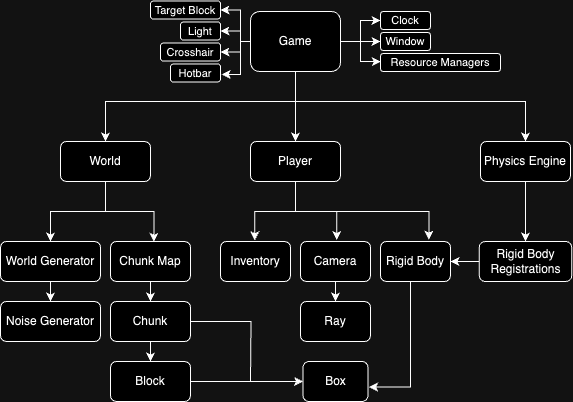

The diagram above was exported from draw.io. Its source (the exported page's mxGraphModel, read from the mxfile embedded in the PNG):
<mxGraphModel dx="960" dy="698" grid="1" gridSize="10" guides="1" tooltips="1" connect="1" arrows="1" fold="1" page="1" pageScale="1" pageWidth="1100" pageHeight="850" math="0" shadow="0">
  <root>
    <mxCell id="0" />
    <mxCell id="1" parent="0" />
    <mxCell id="POiSBeI8Jo0lnP0zqUG4-18" style="edgeStyle=orthogonalEdgeStyle;rounded=0;orthogonalLoop=1;jettySize=auto;html=1;entryX=0.5;entryY=0;entryDx=0;entryDy=0;" parent="1" source="POiSBeI8Jo0lnP0zqUG4-1" target="POiSBeI8Jo0lnP0zqUG4-6" edge="1">
      <mxGeometry relative="1" as="geometry" />
    </mxCell>
    <mxCell id="POiSBeI8Jo0lnP0zqUG4-19" style="edgeStyle=orthogonalEdgeStyle;rounded=0;orthogonalLoop=1;jettySize=auto;html=1;" parent="1" source="POiSBeI8Jo0lnP0zqUG4-1" target="POiSBeI8Jo0lnP0zqUG4-2" edge="1">
      <mxGeometry relative="1" as="geometry">
        <Array as="points">
          <mxPoint x="525" y="300" />
          <mxPoint x="335" y="300" />
        </Array>
      </mxGeometry>
    </mxCell>
    <mxCell id="POiSBeI8Jo0lnP0zqUG4-21" style="edgeStyle=orthogonalEdgeStyle;rounded=0;orthogonalLoop=1;jettySize=auto;html=1;entryX=0;entryY=0.5;entryDx=0;entryDy=0;" parent="1" source="POiSBeI8Jo0lnP0zqUG4-1" target="POiSBeI8Jo0lnP0zqUG4-10" edge="1">
      <mxGeometry relative="1" as="geometry" />
    </mxCell>
    <mxCell id="POiSBeI8Jo0lnP0zqUG4-22" style="edgeStyle=orthogonalEdgeStyle;rounded=0;orthogonalLoop=1;jettySize=auto;html=1;entryX=0;entryY=0.5;entryDx=0;entryDy=0;" parent="1" source="POiSBeI8Jo0lnP0zqUG4-1" target="POiSBeI8Jo0lnP0zqUG4-7" edge="1">
      <mxGeometry relative="1" as="geometry" />
    </mxCell>
    <mxCell id="x3ZziDDLNEJ0UNgFTfog-3" style="edgeStyle=orthogonalEdgeStyle;rounded=0;orthogonalLoop=1;jettySize=auto;html=1;entryX=0.5;entryY=0;entryDx=0;entryDy=0;" edge="1" parent="1" source="POiSBeI8Jo0lnP0zqUG4-1" target="POiSBeI8Jo0lnP0zqUG4-3">
      <mxGeometry relative="1" as="geometry">
        <Array as="points">
          <mxPoint x="525" y="300" />
          <mxPoint x="755" y="300" />
        </Array>
      </mxGeometry>
    </mxCell>
    <mxCell id="x3ZziDDLNEJ0UNgFTfog-15" style="edgeStyle=orthogonalEdgeStyle;rounded=0;orthogonalLoop=1;jettySize=auto;html=1;entryX=1;entryY=0.5;entryDx=0;entryDy=0;" edge="1" parent="1" source="POiSBeI8Jo0lnP0zqUG4-1" target="x3ZziDDLNEJ0UNgFTfog-13">
      <mxGeometry relative="1" as="geometry">
        <Array as="points">
          <mxPoint x="470" y="240" />
          <mxPoint x="470" y="209" />
        </Array>
      </mxGeometry>
    </mxCell>
    <mxCell id="x3ZziDDLNEJ0UNgFTfog-16" style="edgeStyle=orthogonalEdgeStyle;rounded=0;orthogonalLoop=1;jettySize=auto;html=1;entryX=1;entryY=0.5;entryDx=0;entryDy=0;" edge="1" parent="1" source="POiSBeI8Jo0lnP0zqUG4-1" target="x3ZziDDLNEJ0UNgFTfog-5">
      <mxGeometry relative="1" as="geometry">
        <Array as="points">
          <mxPoint x="470" y="240" />
          <mxPoint x="470" y="229" />
        </Array>
      </mxGeometry>
    </mxCell>
    <mxCell id="x3ZziDDLNEJ0UNgFTfog-18" style="edgeStyle=orthogonalEdgeStyle;rounded=0;orthogonalLoop=1;jettySize=auto;html=1;entryX=1;entryY=0.5;entryDx=0;entryDy=0;" edge="1" parent="1" source="POiSBeI8Jo0lnP0zqUG4-1" target="x3ZziDDLNEJ0UNgFTfog-4">
      <mxGeometry relative="1" as="geometry">
        <Array as="points">
          <mxPoint x="470" y="240" />
          <mxPoint x="470" y="251" />
        </Array>
      </mxGeometry>
    </mxCell>
    <mxCell id="POiSBeI8Jo0lnP0zqUG4-1" value="Game" style="rounded=1;whiteSpace=wrap;html=1;" parent="1" vertex="1">
      <mxGeometry x="480" y="210" width="90" height="60" as="geometry" />
    </mxCell>
    <mxCell id="POiSBeI8Jo0lnP0zqUG4-29" style="edgeStyle=orthogonalEdgeStyle;rounded=0;orthogonalLoop=1;jettySize=auto;html=1;entryX=0.5;entryY=0;entryDx=0;entryDy=0;" parent="1" source="POiSBeI8Jo0lnP0zqUG4-2" target="POiSBeI8Jo0lnP0zqUG4-4" edge="1">
      <mxGeometry relative="1" as="geometry" />
    </mxCell>
    <mxCell id="POiSBeI8Jo0lnP0zqUG4-2" value="World" style="rounded=1;whiteSpace=wrap;html=1;" parent="1" vertex="1">
      <mxGeometry x="290" y="340" width="90" height="40" as="geometry" />
    </mxCell>
    <mxCell id="x3ZziDDLNEJ0UNgFTfog-1" style="edgeStyle=orthogonalEdgeStyle;rounded=0;orthogonalLoop=1;jettySize=auto;html=1;entryX=0.5;entryY=0;entryDx=0;entryDy=0;" edge="1" parent="1" source="POiSBeI8Jo0lnP0zqUG4-3" target="POiSBeI8Jo0lnP0zqUG4-15">
      <mxGeometry relative="1" as="geometry" />
    </mxCell>
    <mxCell id="POiSBeI8Jo0lnP0zqUG4-3" value="Physics Engine" style="rounded=1;whiteSpace=wrap;html=1;" parent="1" vertex="1">
      <mxGeometry x="710" y="340" width="90" height="40" as="geometry" />
    </mxCell>
    <mxCell id="POiSBeI8Jo0lnP0zqUG4-47" style="edgeStyle=orthogonalEdgeStyle;rounded=0;orthogonalLoop=1;jettySize=auto;html=1;entryX=0.5;entryY=0;entryDx=0;entryDy=0;" parent="1" source="POiSBeI8Jo0lnP0zqUG4-4" target="POiSBeI8Jo0lnP0zqUG4-45" edge="1">
      <mxGeometry relative="1" as="geometry" />
    </mxCell>
    <mxCell id="POiSBeI8Jo0lnP0zqUG4-4" value="World Generator" style="rounded=1;whiteSpace=wrap;html=1;" parent="1" vertex="1">
      <mxGeometry x="230" y="440" width="100" height="40" as="geometry" />
    </mxCell>
    <mxCell id="POiSBeI8Jo0lnP0zqUG4-6" value="Player" style="rounded=1;whiteSpace=wrap;html=1;" parent="1" vertex="1">
      <mxGeometry x="480" y="340" width="90" height="40" as="geometry" />
    </mxCell>
    <mxCell id="POiSBeI8Jo0lnP0zqUG4-7" value="&lt;font style=&quot;font-size: 11px;&quot;&gt;Window&lt;/font&gt;" style="rounded=1;whiteSpace=wrap;html=1;" parent="1" vertex="1">
      <mxGeometry x="610" y="231" width="50" height="18" as="geometry" />
    </mxCell>
    <mxCell id="POiSBeI8Jo0lnP0zqUG4-10" value="&lt;font style=&quot;font-size: 11px;&quot;&gt;Clock&lt;/font&gt;" style="rounded=1;whiteSpace=wrap;html=1;" parent="1" vertex="1">
      <mxGeometry x="610" y="210" width="50" height="18" as="geometry" />
    </mxCell>
    <mxCell id="POiSBeI8Jo0lnP0zqUG4-49" style="edgeStyle=orthogonalEdgeStyle;rounded=0;orthogonalLoop=1;jettySize=auto;html=1;entryX=0.5;entryY=0;entryDx=0;entryDy=0;" parent="1" source="POiSBeI8Jo0lnP0zqUG4-11" target="POiSBeI8Jo0lnP0zqUG4-48" edge="1">
      <mxGeometry relative="1" as="geometry" />
    </mxCell>
    <mxCell id="POiSBeI8Jo0lnP0zqUG4-11" value="Chunk Map" style="rounded=1;whiteSpace=wrap;html=1;" parent="1" vertex="1">
      <mxGeometry x="340" y="440" width="80" height="40" as="geometry" />
    </mxCell>
    <mxCell id="POiSBeI8Jo0lnP0zqUG4-12" value="Inventory" style="rounded=1;whiteSpace=wrap;html=1;" parent="1" vertex="1">
      <mxGeometry x="450" y="440" width="70" height="40" as="geometry" />
    </mxCell>
    <mxCell id="POiSBeI8Jo0lnP0zqUG4-59" style="edgeStyle=orthogonalEdgeStyle;rounded=0;orthogonalLoop=1;jettySize=auto;html=1;entryX=0.5;entryY=0;entryDx=0;entryDy=0;" parent="1" source="POiSBeI8Jo0lnP0zqUG4-14" target="POiSBeI8Jo0lnP0zqUG4-53" edge="1">
      <mxGeometry relative="1" as="geometry" />
    </mxCell>
    <mxCell id="POiSBeI8Jo0lnP0zqUG4-14" value="Camera" style="rounded=1;whiteSpace=wrap;html=1;" parent="1" vertex="1">
      <mxGeometry x="530" y="440" width="70" height="40" as="geometry" />
    </mxCell>
    <mxCell id="POiSBeI8Jo0lnP0zqUG4-15" value="Rigid Body Registrations" style="rounded=1;whiteSpace=wrap;html=1;" parent="1" vertex="1">
      <mxGeometry x="708.75" y="440" width="92.5" height="40" as="geometry" />
    </mxCell>
    <mxCell id="POiSBeI8Jo0lnP0zqUG4-30" style="edgeStyle=orthogonalEdgeStyle;rounded=0;orthogonalLoop=1;jettySize=auto;html=1;entryX=0.542;entryY=0.008;entryDx=0;entryDy=0;entryPerimeter=0;" parent="1" source="POiSBeI8Jo0lnP0zqUG4-2" target="POiSBeI8Jo0lnP0zqUG4-11" edge="1">
      <mxGeometry relative="1" as="geometry" />
    </mxCell>
    <mxCell id="POiSBeI8Jo0lnP0zqUG4-33" style="edgeStyle=orthogonalEdgeStyle;rounded=0;orthogonalLoop=1;jettySize=auto;html=1;entryX=0;entryY=0.5;entryDx=0;entryDy=0;startArrow=classic;startFill=1;endArrow=none;endFill=0;" parent="1" source="POiSBeI8Jo0lnP0zqUG4-31" target="POiSBeI8Jo0lnP0zqUG4-15" edge="1">
      <mxGeometry relative="1" as="geometry" />
    </mxCell>
    <mxCell id="POiSBeI8Jo0lnP0zqUG4-31" value="Rigid Body" style="rounded=1;whiteSpace=wrap;html=1;" parent="1" vertex="1">
      <mxGeometry x="610" y="440" width="70" height="40" as="geometry" />
    </mxCell>
    <mxCell id="POiSBeI8Jo0lnP0zqUG4-38" style="edgeStyle=orthogonalEdgeStyle;rounded=0;orthogonalLoop=1;jettySize=auto;html=1;entryX=0.49;entryY=-0.029;entryDx=0;entryDy=0;entryPerimeter=0;" parent="1" source="POiSBeI8Jo0lnP0zqUG4-6" target="POiSBeI8Jo0lnP0zqUG4-12" edge="1">
      <mxGeometry relative="1" as="geometry" />
    </mxCell>
    <mxCell id="POiSBeI8Jo0lnP0zqUG4-39" style="edgeStyle=orthogonalEdgeStyle;rounded=0;orthogonalLoop=1;jettySize=auto;html=1;entryX=0.518;entryY=-0.034;entryDx=0;entryDy=0;entryPerimeter=0;" parent="1" source="POiSBeI8Jo0lnP0zqUG4-6" target="POiSBeI8Jo0lnP0zqUG4-14" edge="1">
      <mxGeometry relative="1" as="geometry" />
    </mxCell>
    <mxCell id="POiSBeI8Jo0lnP0zqUG4-40" style="edgeStyle=orthogonalEdgeStyle;rounded=0;orthogonalLoop=1;jettySize=auto;html=1;entryX=0.692;entryY=-0.044;entryDx=0;entryDy=0;entryPerimeter=0;" parent="1" source="POiSBeI8Jo0lnP0zqUG4-6" target="POiSBeI8Jo0lnP0zqUG4-31" edge="1">
      <mxGeometry relative="1" as="geometry">
        <Array as="points">
          <mxPoint x="525" y="410" />
          <mxPoint x="658" y="410" />
        </Array>
      </mxGeometry>
    </mxCell>
    <mxCell id="POiSBeI8Jo0lnP0zqUG4-43" value="&lt;span style=&quot;font-size: 11px;&quot;&gt;Resource Managers&lt;/span&gt;" style="rounded=1;whiteSpace=wrap;html=1;" parent="1" vertex="1">
      <mxGeometry x="610" y="252" width="120" height="18" as="geometry" />
    </mxCell>
    <mxCell id="POiSBeI8Jo0lnP0zqUG4-44" style="edgeStyle=orthogonalEdgeStyle;rounded=0;orthogonalLoop=1;jettySize=auto;html=1;entryX=0.002;entryY=0.446;entryDx=0;entryDy=0;entryPerimeter=0;" parent="1" source="POiSBeI8Jo0lnP0zqUG4-1" target="POiSBeI8Jo0lnP0zqUG4-43" edge="1">
      <mxGeometry relative="1" as="geometry" />
    </mxCell>
    <mxCell id="POiSBeI8Jo0lnP0zqUG4-45" value="Noise Generator" style="rounded=1;whiteSpace=wrap;html=1;" parent="1" vertex="1">
      <mxGeometry x="230" y="500" width="100" height="40" as="geometry" />
    </mxCell>
    <mxCell id="POiSBeI8Jo0lnP0zqUG4-51" style="edgeStyle=orthogonalEdgeStyle;rounded=0;orthogonalLoop=1;jettySize=auto;html=1;entryX=0.5;entryY=0;entryDx=0;entryDy=0;" parent="1" source="POiSBeI8Jo0lnP0zqUG4-48" target="POiSBeI8Jo0lnP0zqUG4-50" edge="1">
      <mxGeometry relative="1" as="geometry" />
    </mxCell>
    <mxCell id="POiSBeI8Jo0lnP0zqUG4-62" style="edgeStyle=orthogonalEdgeStyle;rounded=0;orthogonalLoop=1;jettySize=auto;html=1;endArrow=none;endFill=0;" parent="1" source="POiSBeI8Jo0lnP0zqUG4-48" edge="1">
      <mxGeometry relative="1" as="geometry">
        <mxPoint x="480" y="580" as="targetPoint" />
      </mxGeometry>
    </mxCell>
    <mxCell id="POiSBeI8Jo0lnP0zqUG4-48" value="Chunk" style="rounded=1;whiteSpace=wrap;html=1;" parent="1" vertex="1">
      <mxGeometry x="340" y="500" width="80" height="40" as="geometry" />
    </mxCell>
    <mxCell id="POiSBeI8Jo0lnP0zqUG4-61" style="edgeStyle=orthogonalEdgeStyle;rounded=0;orthogonalLoop=1;jettySize=auto;html=1;entryX=0;entryY=0.5;entryDx=0;entryDy=0;" parent="1" source="POiSBeI8Jo0lnP0zqUG4-50" target="POiSBeI8Jo0lnP0zqUG4-60" edge="1">
      <mxGeometry relative="1" as="geometry" />
    </mxCell>
    <mxCell id="POiSBeI8Jo0lnP0zqUG4-50" value="Block" style="rounded=1;whiteSpace=wrap;html=1;" parent="1" vertex="1">
      <mxGeometry x="340" y="560" width="80" height="40" as="geometry" />
    </mxCell>
    <mxCell id="POiSBeI8Jo0lnP0zqUG4-53" value="Ray" style="rounded=1;whiteSpace=wrap;html=1;" parent="1" vertex="1">
      <mxGeometry x="530" y="500" width="70" height="40" as="geometry" />
    </mxCell>
    <mxCell id="POiSBeI8Jo0lnP0zqUG4-60" value="Box" style="rounded=1;whiteSpace=wrap;html=1;" parent="1" vertex="1">
      <mxGeometry x="532.5" y="560" width="65" height="40" as="geometry" />
    </mxCell>
    <mxCell id="POiSBeI8Jo0lnP0zqUG4-64" style="edgeStyle=orthogonalEdgeStyle;rounded=0;orthogonalLoop=1;jettySize=auto;html=1;entryX=1.016;entryY=0.639;entryDx=0;entryDy=0;entryPerimeter=0;" parent="1" source="POiSBeI8Jo0lnP0zqUG4-31" target="POiSBeI8Jo0lnP0zqUG4-60" edge="1">
      <mxGeometry relative="1" as="geometry">
        <Array as="points">
          <mxPoint x="640" y="586" />
        </Array>
      </mxGeometry>
    </mxCell>
    <mxCell id="x3ZziDDLNEJ0UNgFTfog-4" value="&lt;font style=&quot;font-size: 11px;&quot;&gt;Crosshair&lt;/font&gt;" style="rounded=1;whiteSpace=wrap;html=1;" vertex="1" parent="1">
      <mxGeometry x="390" y="241.5" width="60" height="18" as="geometry" />
    </mxCell>
    <mxCell id="x3ZziDDLNEJ0UNgFTfog-5" value="&lt;font style=&quot;font-size: 11px;&quot;&gt;Light&lt;/font&gt;" style="rounded=1;whiteSpace=wrap;html=1;" vertex="1" parent="1">
      <mxGeometry x="410" y="220.5" width="40" height="18" as="geometry" />
    </mxCell>
    <mxCell id="x3ZziDDLNEJ0UNgFTfog-6" value="&lt;span style=&quot;font-size: 11px;&quot;&gt;Hotbar&lt;/span&gt;" style="rounded=1;whiteSpace=wrap;html=1;" vertex="1" parent="1">
      <mxGeometry x="400" y="262.5" width="50" height="18" as="geometry" />
    </mxCell>
    <mxCell id="x3ZziDDLNEJ0UNgFTfog-13" value="&lt;span style=&quot;font-size: 11px;&quot;&gt;Target Block&lt;/span&gt;" style="rounded=1;whiteSpace=wrap;html=1;spacing=2;" vertex="1" parent="1">
      <mxGeometry x="380" y="199.5" width="70" height="18" as="geometry" />
    </mxCell>
    <mxCell id="x3ZziDDLNEJ0UNgFTfog-19" style="edgeStyle=orthogonalEdgeStyle;rounded=0;orthogonalLoop=1;jettySize=auto;html=1;entryX=1.024;entryY=0.576;entryDx=0;entryDy=0;entryPerimeter=0;" edge="1" parent="1" source="POiSBeI8Jo0lnP0zqUG4-1" target="x3ZziDDLNEJ0UNgFTfog-6">
      <mxGeometry relative="1" as="geometry">
        <Array as="points">
          <mxPoint x="470" y="240" />
          <mxPoint x="470" y="273" />
        </Array>
      </mxGeometry>
    </mxCell>
  </root>
</mxGraphModel>